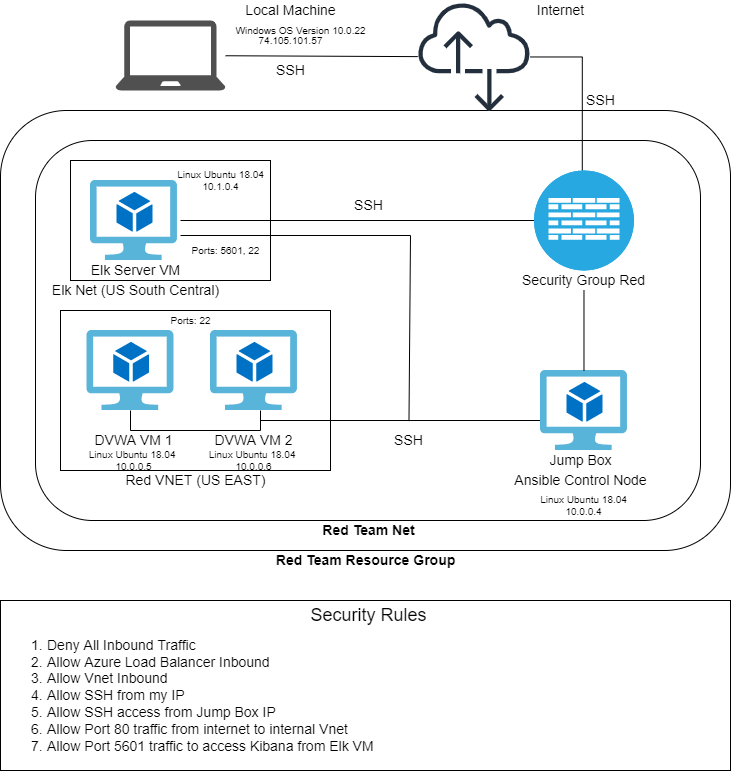

The diagram above was exported from draw.io. Its source (the exported page's mxGraphModel, read from the mxfile embedded in the PNG):
<mxGraphModel dx="1363" dy="571" grid="1" gridSize="10" guides="1" tooltips="1" connect="1" arrows="1" fold="1" page="1" pageScale="1" pageWidth="850" pageHeight="1100" math="0" shadow="0">
  <root>
    <mxCell id="0" />
    <mxCell id="1" parent="0" />
    <mxCell id="92W8WcnLLm7wdjs0nMZ7-1" value="" style="sketch=0;pointerEvents=1;shadow=0;html=1;strokeColor=none;fillColor=#505050;labelPosition=center;verticalLabelPosition=bottom;verticalAlign=top;outlineConnect=0;align=center;shape=mxgraph.office.devices.laptop;" vertex="1" parent="1">
      <mxGeometry x="165" y="70" width="110" height="70" as="geometry" />
    </mxCell>
    <mxCell id="92W8WcnLLm7wdjs0nMZ7-8" value="Internet" style="text;html=1;resizable=0;autosize=1;align=center;verticalAlign=middle;points=[];fillColor=none;strokeColor=none;rounded=0;fontSize=14;" vertex="1" parent="1">
      <mxGeometry x="580" y="50" width="60" height="20" as="geometry" />
    </mxCell>
    <mxCell id="92W8WcnLLm7wdjs0nMZ7-9" value="" style="rounded=1;whiteSpace=wrap;html=1;backgroundOutline=0;" vertex="1" parent="1">
      <mxGeometry x="50" y="160" width="730" height="440" as="geometry" />
    </mxCell>
    <mxCell id="92W8WcnLLm7wdjs0nMZ7-10" value="" style="rounded=1;whiteSpace=wrap;html=1;backgroundOutline=0;" vertex="1" parent="1">
      <mxGeometry x="85" y="190" width="665" height="380" as="geometry" />
    </mxCell>
    <mxCell id="92W8WcnLLm7wdjs0nMZ7-11" value="Red Team Resource Group" style="text;html=1;resizable=0;autosize=1;align=center;verticalAlign=middle;points=[];fillColor=none;strokeColor=none;rounded=0;fontSize=14;fontStyle=1" vertex="1" parent="1">
      <mxGeometry x="320" y="600" width="190" height="20" as="geometry" />
    </mxCell>
    <mxCell id="92W8WcnLLm7wdjs0nMZ7-13" value="" style="sketch=0;aspect=fixed;html=1;points=[];align=center;image;fontSize=12;image=img/lib/mscae/Virtual_Machine_2.svg;" vertex="1" parent="1">
      <mxGeometry x="136.52" y="380" width="86.96" height="80" as="geometry" />
    </mxCell>
    <mxCell id="92W8WcnLLm7wdjs0nMZ7-15" value="" style="sketch=0;aspect=fixed;html=1;points=[];align=center;image;fontSize=12;image=img/lib/mscae/Virtual_Machine_2.svg;" vertex="1" parent="1">
      <mxGeometry x="260" y="380" width="86.96" height="80" as="geometry" />
    </mxCell>
    <mxCell id="92W8WcnLLm7wdjs0nMZ7-35" style="edgeStyle=orthogonalEdgeStyle;rounded=0;orthogonalLoop=1;jettySize=auto;html=1;entryX=0.483;entryY=0.594;entryDx=0;entryDy=0;entryPerimeter=0;fontSize=14;" edge="1" parent="1" source="92W8WcnLLm7wdjs0nMZ7-17" target="92W8WcnLLm7wdjs0nMZ7-16">
      <mxGeometry relative="1" as="geometry" />
    </mxCell>
    <mxCell id="92W8WcnLLm7wdjs0nMZ7-17" value="" style="sketch=0;outlineConnect=0;fontColor=#232F3E;gradientColor=none;fillColor=#232F3D;strokeColor=none;dashed=0;verticalLabelPosition=bottom;verticalAlign=top;align=center;html=1;fontSize=12;fontStyle=0;aspect=fixed;pointerEvents=1;shape=mxgraph.aws4.internet_alt2;" vertex="1" parent="1">
      <mxGeometry x="467.24" y="50.00000000000001" width="112.76" height="112.76" as="geometry" />
    </mxCell>
    <mxCell id="92W8WcnLLm7wdjs0nMZ7-21" value="Local Machine" style="text;html=1;resizable=0;autosize=1;align=center;verticalAlign=middle;points=[];fillColor=none;strokeColor=none;rounded=0;fontSize=14;" vertex="1" parent="1">
      <mxGeometry x="285" y="50" width="110" height="20" as="geometry" />
    </mxCell>
    <mxCell id="92W8WcnLLm7wdjs0nMZ7-23" value="" style="sketch=0;aspect=fixed;html=1;points=[];align=center;image;fontSize=12;image=img/lib/mscae/Virtual_Machine_2.svg;" vertex="1" parent="1">
      <mxGeometry x="140" y="230" width="86.96" height="80" as="geometry" />
    </mxCell>
    <mxCell id="92W8WcnLLm7wdjs0nMZ7-26" value="" style="rounded=0;whiteSpace=wrap;html=1;fontSize=14;fillColor=none;" vertex="1" parent="1">
      <mxGeometry x="110" y="360" width="270" height="160" as="geometry" />
    </mxCell>
    <mxCell id="92W8WcnLLm7wdjs0nMZ7-27" value="" style="rounded=0;whiteSpace=wrap;html=1;fontSize=14;fillColor=none;" vertex="1" parent="1">
      <mxGeometry x="120" y="210" width="200" height="120" as="geometry" />
    </mxCell>
    <mxCell id="92W8WcnLLm7wdjs0nMZ7-38" value="" style="endArrow=none;html=1;rounded=0;fontSize=14;" edge="1" parent="1" source="92W8WcnLLm7wdjs0nMZ7-1" target="92W8WcnLLm7wdjs0nMZ7-17">
      <mxGeometry width="50" height="50" relative="1" as="geometry">
        <mxPoint x="296.96" y="130" as="sourcePoint" />
        <mxPoint x="346.96" y="80" as="targetPoint" />
      </mxGeometry>
    </mxCell>
    <mxCell id="92W8WcnLLm7wdjs0nMZ7-40" value="" style="endArrow=none;html=1;rounded=0;fontSize=14;entryX=0.5;entryY=1;entryDx=0;entryDy=0;entryPerimeter=0;startArrow=none;" edge="1" parent="1" source="92W8WcnLLm7wdjs0nMZ7-66" target="92W8WcnLLm7wdjs0nMZ7-16">
      <mxGeometry width="50" height="50" relative="1" as="geometry">
        <mxPoint x="380" y="350" as="sourcePoint" />
        <mxPoint x="430" y="300" as="targetPoint" />
      </mxGeometry>
    </mxCell>
    <mxCell id="92W8WcnLLm7wdjs0nMZ7-51" value="" style="shape=partialRectangle;whiteSpace=wrap;html=1;bottom=1;right=1;left=1;top=0;fillColor=none;routingCenterX=-0.5;fontSize=14;" vertex="1" parent="1">
      <mxGeometry x="180" y="460" width="130" height="20" as="geometry" />
    </mxCell>
    <mxCell id="92W8WcnLLm7wdjs0nMZ7-53" value="" style="line;strokeWidth=1;rotatable=0;dashed=0;labelPosition=right;align=left;verticalAlign=middle;spacingTop=0;spacingLeft=6;points=[];portConstraint=eastwest;fontSize=14;fillColor=none;" vertex="1" parent="1">
      <mxGeometry x="310" y="465" width="320" height="10" as="geometry" />
    </mxCell>
    <mxCell id="92W8WcnLLm7wdjs0nMZ7-14" value="" style="sketch=0;aspect=fixed;html=1;points=[];align=center;image;fontSize=12;image=img/lib/mscae/Virtual_Machine_2.svg;" vertex="1" parent="1">
      <mxGeometry x="590" y="420" width="86.96" height="80" as="geometry" />
    </mxCell>
    <mxCell id="92W8WcnLLm7wdjs0nMZ7-54" value="" style="line;strokeWidth=1;rotatable=0;dashed=0;labelPosition=right;align=left;verticalAlign=middle;spacingTop=0;spacingLeft=6;points=[];portConstraint=eastwest;fontSize=14;fillColor=none;" vertex="1" parent="1">
      <mxGeometry x="230" y="265" width="360" height="10" as="geometry" />
    </mxCell>
    <mxCell id="92W8WcnLLm7wdjs0nMZ7-16" value="" style="fillColor=#28A8E0;verticalLabelPosition=bottom;sketch=0;html=1;strokeColor=#ffffff;verticalAlign=top;align=center;points=[[0.145,0.145,0],[0.5,0,0],[0.855,0.145,0],[1,0.5,0],[0.855,0.855,0],[0.5,1,0],[0.145,0.855,0],[0,0.5,0]];pointerEvents=1;shape=mxgraph.cisco_safe.compositeIcon;bgIcon=ellipse;resIcon=mxgraph.cisco_safe.capability.firewall;fontSize=14;" vertex="1" parent="1">
      <mxGeometry x="583.48" y="220" width="100" height="100" as="geometry" />
    </mxCell>
    <mxCell id="92W8WcnLLm7wdjs0nMZ7-55" value="" style="line;strokeWidth=1;rotatable=0;dashed=0;labelPosition=right;align=left;verticalAlign=middle;spacingTop=0;spacingLeft=6;points=[];portConstraint=eastwest;fontSize=14;fillColor=none;" vertex="1" parent="1">
      <mxGeometry x="230" y="280" width="230" height="10" as="geometry" />
    </mxCell>
    <mxCell id="92W8WcnLLm7wdjs0nMZ7-58" value="" style="endArrow=none;html=1;rounded=0;fontSize=14;exitX=0.464;exitY=0.56;exitDx=0;exitDy=0;exitPerimeter=0;" edge="1" parent="1" source="92W8WcnLLm7wdjs0nMZ7-53">
      <mxGeometry width="50" height="50" relative="1" as="geometry">
        <mxPoint x="410" y="360" as="sourcePoint" />
        <mxPoint x="460" y="285" as="targetPoint" />
      </mxGeometry>
    </mxCell>
    <mxCell id="92W8WcnLLm7wdjs0nMZ7-59" value="SSH" style="text;html=1;resizable=0;autosize=1;align=center;verticalAlign=middle;points=[];fillColor=none;strokeColor=none;rounded=0;fontSize=14;glass=0;shadow=0;allowArrows=1;connectable=1;" vertex="1" parent="1">
      <mxGeometry x="320" y="110" width="40" height="20" as="geometry" />
    </mxCell>
    <mxCell id="92W8WcnLLm7wdjs0nMZ7-60" value="SSH" style="text;html=1;resizable=0;autosize=1;align=center;verticalAlign=middle;points=[];fillColor=none;strokeColor=none;rounded=0;fontSize=14;glass=0;shadow=0;allowArrows=1;connectable=1;" vertex="1" parent="1">
      <mxGeometry x="630" y="140" width="40" height="20" as="geometry" />
    </mxCell>
    <mxCell id="92W8WcnLLm7wdjs0nMZ7-61" value="Jump Box" style="text;html=1;resizable=0;autosize=1;align=center;verticalAlign=middle;points=[];fillColor=none;strokeColor=none;rounded=0;shadow=0;glass=0;fontSize=14;" vertex="1" parent="1">
      <mxGeometry x="590" y="500" width="80" height="20" as="geometry" />
    </mxCell>
    <mxCell id="92W8WcnLLm7wdjs0nMZ7-62" value="Red VNET (US EAST)" style="text;html=1;resizable=0;autosize=1;align=center;verticalAlign=middle;points=[];fillColor=none;strokeColor=none;rounded=0;shadow=0;glass=0;fontSize=14;" vertex="1" parent="1">
      <mxGeometry x="165" y="520" width="160" height="20" as="geometry" />
    </mxCell>
    <mxCell id="92W8WcnLLm7wdjs0nMZ7-63" value="DVWA VM 1" style="text;html=1;resizable=0;autosize=1;align=center;verticalAlign=middle;points=[];fillColor=none;strokeColor=none;rounded=0;shadow=0;glass=0;fontSize=14;" vertex="1" parent="1">
      <mxGeometry x="138.48" y="480" width="90" height="20" as="geometry" />
    </mxCell>
    <mxCell id="92W8WcnLLm7wdjs0nMZ7-64" value="DVWA VM 2" style="text;html=1;resizable=0;autosize=1;align=center;verticalAlign=middle;points=[];fillColor=none;strokeColor=none;rounded=0;shadow=0;glass=0;fontSize=14;" vertex="1" parent="1">
      <mxGeometry x="258.48" y="480" width="90" height="20" as="geometry" />
    </mxCell>
    <mxCell id="92W8WcnLLm7wdjs0nMZ7-65" value="Elk Server VM" style="text;html=1;resizable=0;autosize=1;align=center;verticalAlign=middle;points=[];fillColor=none;strokeColor=none;rounded=0;shadow=0;glass=0;fontSize=14;" vertex="1" parent="1">
      <mxGeometry x="135" y="310" width="100" height="20" as="geometry" />
    </mxCell>
    <mxCell id="92W8WcnLLm7wdjs0nMZ7-66" value="Security Group Red" style="text;html=1;resizable=0;autosize=1;align=center;verticalAlign=middle;points=[];fillColor=none;strokeColor=none;rounded=0;shadow=0;glass=0;fontSize=14;" vertex="1" parent="1">
      <mxGeometry x="563.48" y="320" width="140" height="20" as="geometry" />
    </mxCell>
    <mxCell id="92W8WcnLLm7wdjs0nMZ7-67" value="" style="endArrow=none;html=1;rounded=0;fontSize=14;entryX=0.5;entryY=1;entryDx=0;entryDy=0;entryPerimeter=0;" edge="1" parent="1" source="92W8WcnLLm7wdjs0nMZ7-14" target="92W8WcnLLm7wdjs0nMZ7-66">
      <mxGeometry width="50" height="50" relative="1" as="geometry">
        <mxPoint x="633.4799999999998" y="420" as="sourcePoint" />
        <mxPoint x="633.48" y="320" as="targetPoint" />
      </mxGeometry>
    </mxCell>
    <mxCell id="92W8WcnLLm7wdjs0nMZ7-68" value="Red Team Net" style="text;html=1;resizable=0;autosize=1;align=center;verticalAlign=middle;points=[];fillColor=none;strokeColor=none;rounded=0;shadow=0;glass=0;fontSize=14;fontStyle=1" vertex="1" parent="1">
      <mxGeometry x="362.5" y="570" width="110" height="20" as="geometry" />
    </mxCell>
    <mxCell id="92W8WcnLLm7wdjs0nMZ7-69" value="SSH" style="text;html=1;resizable=0;autosize=1;align=center;verticalAlign=middle;points=[];fillColor=none;strokeColor=none;rounded=0;fontSize=14;glass=0;shadow=0;allowArrows=1;connectable=1;" vertex="1" parent="1">
      <mxGeometry x="397.5" y="245" width="40" height="20" as="geometry" />
    </mxCell>
    <mxCell id="92W8WcnLLm7wdjs0nMZ7-70" value="SSH" style="text;html=1;resizable=0;autosize=1;align=center;verticalAlign=middle;points=[];fillColor=none;strokeColor=none;rounded=0;fontSize=14;glass=0;shadow=0;allowArrows=1;connectable=1;" vertex="1" parent="1">
      <mxGeometry x="437.5" y="480" width="40" height="20" as="geometry" />
    </mxCell>
    <mxCell id="92W8WcnLLm7wdjs0nMZ7-71" value="Elk Net (US South Central)" style="text;html=1;resizable=0;autosize=1;align=center;verticalAlign=middle;points=[];fillColor=none;strokeColor=none;rounded=0;shadow=0;glass=0;fontSize=14;" vertex="1" parent="1">
      <mxGeometry x="95" y="330" width="180" height="20" as="geometry" />
    </mxCell>
    <mxCell id="92W8WcnLLm7wdjs0nMZ7-73" value="Ansible Control Node" style="text;html=1;resizable=0;autosize=1;align=center;verticalAlign=middle;points=[];fillColor=none;strokeColor=none;rounded=0;shadow=0;glass=0;fontSize=14;" vertex="1" parent="1">
      <mxGeometry x="555" y="520" width="150" height="20" as="geometry" />
    </mxCell>
    <mxCell id="92W8WcnLLm7wdjs0nMZ7-74" value="" style="whiteSpace=wrap;html=1;rounded=0;shadow=0;glass=0;fontSize=14;fillColor=none;" vertex="1" parent="1">
      <mxGeometry x="50" y="650" width="730" height="170" as="geometry" />
    </mxCell>
    <mxCell id="92W8WcnLLm7wdjs0nMZ7-75" value="Security Rules" style="text;html=1;resizable=0;autosize=1;align=center;verticalAlign=middle;points=[];fillColor=none;strokeColor=none;rounded=0;shadow=0;glass=0;fontSize=18;" vertex="1" parent="1">
      <mxGeometry x="352.5" y="650" width="130" height="30" as="geometry" />
    </mxCell>
    <mxCell id="92W8WcnLLm7wdjs0nMZ7-76" value="Linux Ubuntu 18.04&amp;nbsp;&lt;br style=&quot;font-size: 10px;&quot;&gt;10.0.0.5" style="text;html=1;resizable=0;autosize=1;align=center;verticalAlign=middle;points=[];fillColor=none;strokeColor=none;rounded=0;shadow=0;glass=0;fontSize=10;" vertex="1" parent="1">
      <mxGeometry x="133.48" y="495" width="100" height="30" as="geometry" />
    </mxCell>
    <mxCell id="92W8WcnLLm7wdjs0nMZ7-77" value="Linux Ubuntu 18.04&amp;nbsp;&lt;br style=&quot;font-size: 10px&quot;&gt;10.0.0.6" style="text;html=1;resizable=0;autosize=1;align=center;verticalAlign=middle;points=[];fillColor=none;strokeColor=none;rounded=0;shadow=0;glass=0;fontSize=10;" vertex="1" parent="1">
      <mxGeometry x="253.48" y="495" width="100" height="30" as="geometry" />
    </mxCell>
    <mxCell id="92W8WcnLLm7wdjs0nMZ7-78" value="Linux Ubuntu 18.04&lt;br&gt;10.1.0.4" style="text;html=1;resizable=0;autosize=1;align=center;verticalAlign=middle;points=[];fillColor=none;strokeColor=none;rounded=0;shadow=0;glass=0;fontSize=10;" vertex="1" parent="1">
      <mxGeometry x="220" y="215" width="100" height="30" as="geometry" />
    </mxCell>
    <mxCell id="92W8WcnLLm7wdjs0nMZ7-79" value="Linux Ubuntu 18.04&lt;br&gt;10.0.0.4" style="text;html=1;resizable=0;autosize=1;align=center;verticalAlign=middle;points=[];fillColor=none;strokeColor=none;rounded=0;shadow=0;glass=0;fontSize=10;" vertex="1" parent="1">
      <mxGeometry x="583.48" y="540" width="100" height="30" as="geometry" />
    </mxCell>
    <mxCell id="92W8WcnLLm7wdjs0nMZ7-80" value="&lt;ol style=&quot;font-size: 14px&quot;&gt;&lt;li style=&quot;font-size: 14px&quot;&gt;Deny All Inbound Traffic&lt;/li&gt;&lt;li style=&quot;font-size: 14px&quot;&gt;Allow Azure Load Balancer Inbound&lt;/li&gt;&lt;li style=&quot;font-size: 14px&quot;&gt;Allow Vnet Inbound&lt;/li&gt;&lt;li style=&quot;font-size: 14px&quot;&gt;Allow SSH from my IP&lt;/li&gt;&lt;li style=&quot;font-size: 14px&quot;&gt;Allow SSH access from Jump Box IP&lt;/li&gt;&lt;li style=&quot;font-size: 14px&quot;&gt;Allow Port 80 traffic from internet to internal Vnet&lt;/li&gt;&lt;li style=&quot;font-size: 14px&quot;&gt;Allow Port 5601 traffic to access Kibana from Elk VM&lt;/li&gt;&lt;/ol&gt;" style="text;html=1;resizable=0;autosize=1;align=left;verticalAlign=middle;points=[];fillColor=none;strokeColor=none;rounded=0;shadow=0;glass=0;fontSize=14;" vertex="1" parent="1">
      <mxGeometry x="55.00000000000001" y="670" width="380" height="150" as="geometry" />
    </mxCell>
    <mxCell id="92W8WcnLLm7wdjs0nMZ7-81" value="Ports: 5601, 22" style="text;html=1;resizable=0;autosize=1;align=center;verticalAlign=middle;points=[];fillColor=none;strokeColor=none;rounded=0;shadow=0;glass=0;fontSize=10;" vertex="1" parent="1">
      <mxGeometry x="235" y="290" width="80" height="20" as="geometry" />
    </mxCell>
    <mxCell id="92W8WcnLLm7wdjs0nMZ7-82" value="Windows OS Version 10.0.22" style="text;html=1;resizable=0;autosize=1;align=center;verticalAlign=middle;points=[];fillColor=none;strokeColor=none;rounded=0;shadow=0;glass=0;fontSize=10;" vertex="1" parent="1">
      <mxGeometry x="275" y="70" width="150" height="20" as="geometry" />
    </mxCell>
    <mxCell id="92W8WcnLLm7wdjs0nMZ7-84" value="Ports: 22" style="text;html=1;resizable=0;autosize=1;align=center;verticalAlign=middle;points=[];fillColor=none;strokeColor=none;rounded=0;shadow=0;glass=0;fontSize=10;" vertex="1" parent="1">
      <mxGeometry x="210" y="360" width="60" height="20" as="geometry" />
    </mxCell>
    <mxCell id="92W8WcnLLm7wdjs0nMZ7-85" value="74.105.101.57" style="text;html=1;resizable=0;autosize=1;align=center;verticalAlign=middle;points=[];fillColor=none;strokeColor=none;rounded=0;shadow=0;glass=0;fontSize=10;" vertex="1" parent="1">
      <mxGeometry x="300" y="80" width="80" height="20" as="geometry" />
    </mxCell>
  </root>
</mxGraphModel>